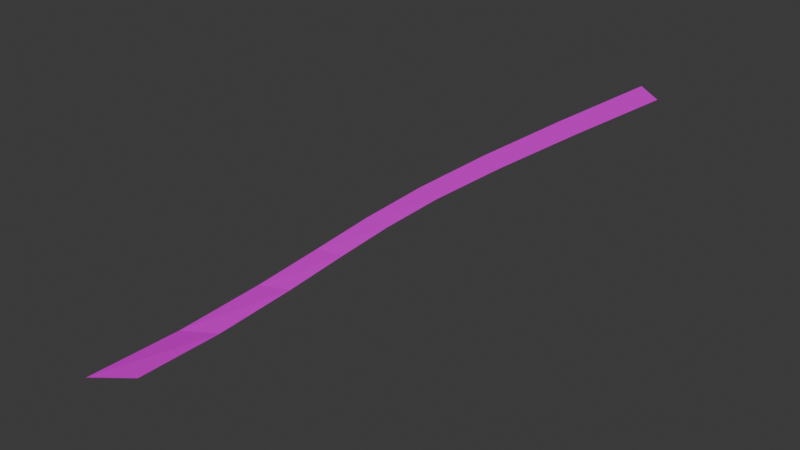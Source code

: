 # Source: aztElement8.blend  (saved by Blender 4.1.23; exported with 4.5.12 LTS)
import bpy
from mathutils import Matrix  # noqa: F401  (used for matrix-valued properties, if any)

bpy.ops.wm.read_factory_settings(use_empty=True)
scene = bpy.context.scene
scene.name = 'Scene'

# ---- collections
col_collection = bpy.data.collections.new('Collection'); scene.collection.children.link(col_collection)

# ---- images (referenced by path relative to the original .blend; pixels are not part of the script)
import os
ASSET_DIR = os.environ.get("B2B_ASSET_DIR", "")  # directory of the original .blend (textures are referenced by path, not embedded)
HERE = os.path.dirname(os.path.abspath(__file__))  # packed textures are extracted next to this script under _unpacked/

def load_image(name, relpath, width, height, colorspace="sRGB"):
    """Load a texture the original file referenced (path relative to the .blend, or extracted next to this script)."""
    p = next((c for c in (os.path.join(HERE, relpath), os.path.join(ASSET_DIR, relpath)) if relpath and os.path.exists(c)), "")
    if p:
        img = bpy.data.images.load(p, check_existing=True)
        img.name = name
    else:  # same state as the original file: an image datablock whose file is absent (Cycles renders it pink)
        img = bpy.data.images.new(name, width, height)
        img.source = "FILE"
        img.filepath = "//" + (relpath or name)
    img.colorspace_settings.name = colorspace
    return img
img_aztex3_jpg = load_image('aztex3.jpg', 'aztex3.jpg', 1024, 1024, 'sRGB')

# ---- materials (node trees are filled in below, after node groups)
mat_aztex3 = bpy.data.materials.new('aztex3')
mat_aztex3.use_transparent_shadow = False

# ---- material node trees
mat_aztex3.use_nodes = True; mat_aztex3.node_tree.nodes.clear()
_N = mat_aztex3.node_tree.nodes; _L = mat_aztex3.node_tree.links
n0 = _N.new('ShaderNodeBsdfDiffuse'); n0.name = 'Diffuse BSDF'; n0.location = (0, 0)
n1 = _N.new('ShaderNodeTexImage'); n1.name = 'Image Texture'; n1.location = (0, 0)
n1.image = img_aztex3_jpg
n2 = _N.new('ShaderNodeOutputMaterial'); n2.name = 'Material Output'; n2.location = (0, 0)
_L.new(n0.outputs[0], n2.inputs[0])
_L.new(n1.outputs[0], n0.inputs[0])
n2.is_active_output = True

# ---- world
world_world = bpy.data.worlds.new('World'); scene.world = world_world
world_world.use_nodes = True; world_world.node_tree.nodes.clear()
_N = world_world.node_tree.nodes; _L = world_world.node_tree.links
n0 = _N.new('ShaderNodeOutputWorld'); n0.name = 'World Output'; n0.location = (300, 300)
n1 = _N.new('ShaderNodeBackground'); n1.name = 'Background'; n1.location = (10, 300)
n1.inputs[0].default_value = (0.05088, 0.05088, 0.05088, 1.0)
_L.new(n1.outputs[0], n0.inputs[0])
n0.is_active_output = True
world_world.color = (0.05088, 0.05088, 0.05088)
world_world.use_sun_shadow = False
world_world.sun_shadow_jitter_overblur = 0.0

# ---- meshes
me_meshdata_0_0_001 = bpy.data.meshes.new('meshdata_0_0.001')
me_meshdata_0_0_001.from_pydata([(-422.0, -267.1, -72.67), (-417.8, -174.2, -66.17), (-409.1, -161.4, -58.83), (-409.0, -262.2, -69.7), (-411.7, -235.5, -72.12), (-411.9, -211.1, -71.0), (-425.7, -209.3, -75.33), (-425.3, -237.1, -75.97), (-409.7, -193.5, -67.61), (-404.7, -181.0, -62.4), (-423.2, -189.0, -71.85), (-396.7, -169.8, -55.65), (-385.3, -157.3, -47.66), (-397.2, -147.8, -50.34), (-371.4, -143.3, -38.77), (-355.9, -128.4, -29.33), (-366.5, -117.3, -31.11), (-382.7, -132.9, -41.0), (-385.3, -157.3, -47.66), (-382.7, -132.9, -41.0)], [], [(7, 4, 5, 6), (10, 8, 9, 1), (2, 11, 12, 13), (17, 14, 15, 16), (0, 3, 4, 7), (6, 5, 8, 10), (1, 9, 11, 2), (13, 18, 14, 19)])
_uv = me_meshdata_0_0_001.uv_layers.new(name='UVMap')
_uv.uv.foreach_set('vector', [0.005472, 0.008884, 0.7417, 0.008884, 0.7417, 0.9424, 0.005472, 1.011, 0.005472, 0.2579, 0.7417, 0.2579, 0.7417, 1.011, 0.005472, 1.011, 0.005472, 0.2579, 0.7417, 0.2579, 0.7417, 1.011, 0.005472, 1.011, 0.005472, 0.008884, 0.7417, 0.008884, 0.7417, 0.9424, 0.005472, 1.011, 0.005472, 0.008884, 0.7417, 0.008884, 0.7417, 0.9392, 0.005472, 1.011, 0.005472, 0.005053, 0.7417, 0.005053, 0.7417, 0.6955, 0.005472, 0.7539, 0.005472, 0.005053, 0.7417, 0.005053, 0.7417, 0.7539, 0.005472, 0.7539, 0.005472, 0.008884, 0.7417, 0.008884, 0.7417, 0.9424, 0.005472, 1.011])
me_meshdata_0_0_001.materials.append(mat_aztex3)
me_meshdata_0_0_001.update()

# ---- objects
ob_empty_266 = bpy.data.objects.new('Empty.266', None)
ob_empty_265 = bpy.data.objects.new('Empty.265', None)
ob_empty_264 = bpy.data.objects.new('Empty.264', None)
ob_empty_263 = bpy.data.objects.new('Empty.263', None)
ob_empty_262 = bpy.data.objects.new('Empty.262', None)
ob_empty_261 = bpy.data.objects.new('Empty.261', None)
ob_empty_260 = bpy.data.objects.new('Empty.260', None)
ob_empty_259 = bpy.data.objects.new('Empty.259', None)
ob_empty_258 = bpy.data.objects.new('Empty.258', None)
ob_empty_257 = bpy.data.objects.new('Empty.257', None)
ob_empty_256 = bpy.data.objects.new('Empty.256', None)
ob_empty_255 = bpy.data.objects.new('Empty.255', None)
ob_empty_254 = bpy.data.objects.new('Empty.254', None)
ob_empty_253 = bpy.data.objects.new('Empty.253', None)
ob_empty_252 = bpy.data.objects.new('Empty.252', None)
ob_empty_251 = bpy.data.objects.new('Empty.251', None)
ob_empty_250 = bpy.data.objects.new('Empty.250', None)
ob_empty_249 = bpy.data.objects.new('Empty.249', None)
ob_empty_248 = bpy.data.objects.new('Empty.248', None)
ob_empty_247 = bpy.data.objects.new('Empty.247', None)
ob_w1 = bpy.data.objects.new('w1', None)
ob_w = bpy.data.objects.new('w', None)
ob_main = bpy.data.objects.new('main', me_meshdata_0_0_001)

# ---- transforms, parenting, visibility, modifiers, constraints
ob_empty_266.parent = ob_empty_248
ob_empty_266.location = (-356.4, -128.9, -29.33)
ob_empty_265.parent = ob_empty_248
ob_empty_265.location = (-371.4, -143.3, -38.77)
ob_empty_264.parent = ob_empty_248
ob_empty_264.location = (-385.3, -157.3, -47.66)
ob_empty_263.parent = ob_empty_248
ob_empty_263.location = (-396.7, -169.8, -55.65)
ob_empty_262.parent = ob_empty_248
ob_empty_262.location = (-404.7, -181.0, -62.4)
ob_empty_261.parent = ob_empty_248
ob_empty_261.location = (-409.7, -193.5, -67.61)
ob_empty_260.parent = ob_empty_248
ob_empty_260.location = (-411.9, -211.1, -71.0)
ob_empty_259.parent = ob_empty_248
ob_empty_259.location = (-411.7, -235.5, -72.12)
ob_empty_258.parent = ob_empty_248
ob_empty_258.location = (-410.4, -248.8, -70.91)
ob_empty_257.parent = ob_empty_247
ob_empty_257.location = (-367.0, -118.6, -31.11)
ob_empty_256.parent = ob_empty_247
ob_empty_256.location = (-382.7, -132.9, -41.0)
ob_empty_255.parent = ob_empty_247
ob_empty_255.location = (-397.2, -147.8, -50.34)
ob_empty_254.parent = ob_empty_247
ob_empty_254.location = (-409.1, -161.4, -58.83)
ob_empty_253.parent = ob_empty_247
ob_empty_253.location = (-417.8, -174.2, -66.17)
ob_empty_252.parent = ob_empty_247
ob_empty_252.location = (-423.2, -189.0, -71.85)
ob_empty_251.parent = ob_empty_247
ob_empty_251.location = (-425.7, -209.3, -75.33)
ob_empty_250.parent = ob_empty_247
ob_empty_250.location = (-425.3, -237.1, -75.97)
ob_empty_249.parent = ob_empty_247
ob_empty_249.location = (-423.6, -252.1, -74.32)
ob_empty_248.parent = ob_w
ob_empty_248.matrix_parent_inverse = Matrix(((1.0, -0.0, 0.0, 415.5), (-0.0, 1.0, -0.0, 264.6), (-0.0, -0.0, 1.0, 71.18), (-0.0, 0.0, -0.0, 1.0)))
ob_empty_248.location = (0.0, 0.0, 0.0)
ob_empty_247.parent = ob_w
ob_empty_247.matrix_parent_inverse = Matrix(((1.0, -0.0, 0.0, 415.5), (-0.0, 1.0, -0.0, 264.6), (-0.0, -0.0, 1.0, 71.18), (-0.0, 0.0, -0.0, 1.0)))
ob_empty_247.location = (0.0, 0.0, 0.0)
ob_w1.location = (-361.2, -122.8, -30.22)
ob_w.location = (-415.5, -264.6, -71.18)
ob_main.location = (0.0, 0.0, 0.0)

# ---- collection membership
col_collection.objects.link(ob_empty_266)
col_collection.objects.link(ob_empty_265)
col_collection.objects.link(ob_empty_264)
col_collection.objects.link(ob_empty_263)
col_collection.objects.link(ob_empty_262)
col_collection.objects.link(ob_empty_261)
col_collection.objects.link(ob_empty_260)
col_collection.objects.link(ob_empty_259)
col_collection.objects.link(ob_empty_258)
col_collection.objects.link(ob_empty_257)
col_collection.objects.link(ob_empty_256)
col_collection.objects.link(ob_empty_255)
col_collection.objects.link(ob_empty_254)
col_collection.objects.link(ob_empty_253)
col_collection.objects.link(ob_empty_252)
col_collection.objects.link(ob_empty_251)
col_collection.objects.link(ob_empty_250)
col_collection.objects.link(ob_empty_249)
col_collection.objects.link(ob_empty_248)
col_collection.objects.link(ob_empty_247)
col_collection.objects.link(ob_w1)
col_collection.objects.link(ob_w)
col_collection.objects.link(ob_main)

# ---- scene / render settings (as saved in the file)
scene.frame_start = 1; scene.frame_end = 250; scene.frame_set(1)
scene.render.engine = 'BLENDER_EEVEE_NEXT'
scene.cycles.sampling_pattern = 'TABULATED_SOBOL'
scene.eevee.ray_tracing_options.trace_max_roughness = 0.0
bpy.context.view_layer.update()

# ---- added for rendering (the .blend has no active camera and no usable light): camera, sun
cam_auto = bpy.data.cameras.new('AutoCamera')
cam_auto.lens = 50.0
cam_auto.sensor_width = 36.0
cam_auto.clip_end = 2788.81
ob_auto_camera = bpy.data.objects.new('AutoCamera', cam_auto)
scene.collection.objects.link(ob_auto_camera)
ob_auto_camera.location = (-231.884, -382.872, 74.4739)
ob_auto_camera.rotation_euler = (1.09748, -7.21219e-08, 0.694738)
scene.camera = ob_auto_camera
light_auto_sun = bpy.data.lights.new('AutoSun', 'SUN')
light_auto_sun.energy = 3.0
light_auto_sun.angle = 0.0523599
ob_auto_sun = bpy.data.objects.new('AutoSun', light_auto_sun)
scene.collection.objects.link(ob_auto_sun)
ob_auto_sun.rotation_euler = (0.872665, 0.174533, 0.523599)
bpy.context.view_layer.update()
